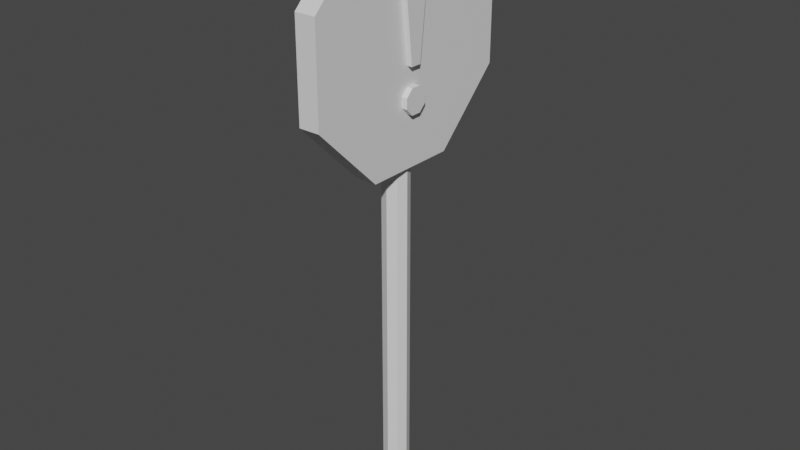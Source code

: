 # Source: stop_sign.blend  (saved by Blender 3.4.6; exported with 4.5.12 LTS)
import bpy
from mathutils import Matrix  # noqa: F401  (used for matrix-valued properties, if any)

bpy.ops.wm.read_factory_settings(use_empty=True)
scene = bpy.context.scene
scene.name = 'Scene'

# ---- collections
col_collection = bpy.data.collections.new('Collection'); scene.collection.children.link(col_collection)

# ---- materials (node trees are filled in below, after node groups)
mat_material_001 = bpy.data.materials.new('Material.001')
mat_material_001.use_transparent_shadow = False
mat_2 = bpy.data.materials.new('2')
mat_2.use_transparent_shadow = False
mat_3 = bpy.data.materials.new('3')
mat_3.use_transparent_shadow = False

# ---- material node trees
mat_material_001.use_nodes = True; mat_material_001.node_tree.nodes.clear()
_N = mat_material_001.node_tree.nodes; _L = mat_material_001.node_tree.links
n0 = _N.new('ShaderNodeBsdfPrincipled'); n0.name = 'Principled BSDF'; n0.location = (10, 300)
n0.distribution = 'GGX'
n0.subsurface_method = 'RANDOM_WALK_SKIN'
n0.inputs[3].default_value = 1.45
n0.inputs[27].default_value = (0.0, 0.0, 0.0, 1.0)
n0.inputs[28].default_value = 1.0
n1 = _N.new('ShaderNodeOutputMaterial'); n1.name = 'Material Output'; n1.location = (300, 300)
_L.new(n0.outputs[0], n1.inputs[0])
n1.is_active_output = True
mat_2.use_nodes = True; mat_2.node_tree.nodes.clear()
_N = mat_2.node_tree.nodes; _L = mat_2.node_tree.links
n0 = _N.new('ShaderNodeBsdfPrincipled'); n0.name = 'Principled BSDF'; n0.location = (10, 300)
n0.distribution = 'GGX'
n0.subsurface_method = 'RANDOM_WALK_SKIN'
n0.inputs[3].default_value = 1.45
n0.inputs[27].default_value = (0.0, 0.0, 0.0, 1.0)
n0.inputs[28].default_value = 1.0
n1 = _N.new('ShaderNodeOutputMaterial'); n1.name = 'Material Output'; n1.location = (300, 300)
_L.new(n0.outputs[0], n1.inputs[0])
n1.is_active_output = True
mat_3.use_nodes = True; mat_3.node_tree.nodes.clear()
_N = mat_3.node_tree.nodes; _L = mat_3.node_tree.links
n0 = _N.new('ShaderNodeBsdfPrincipled'); n0.name = 'Principled BSDF'; n0.location = (10, 300)
n0.distribution = 'GGX'
n0.subsurface_method = 'RANDOM_WALK_SKIN'
n0.inputs[3].default_value = 1.45
n0.inputs[27].default_value = (0.0, 0.0, 0.0, 1.0)
n0.inputs[28].default_value = 1.0
n1 = _N.new('ShaderNodeOutputMaterial'); n1.name = 'Material Output'; n1.location = (300, 300)
_L.new(n0.outputs[0], n1.inputs[0])
n1.is_active_output = True

# ---- world
world_world = bpy.data.worlds.new('World'); scene.world = world_world
world_world.use_nodes = True; world_world.node_tree.nodes.clear()
_N = world_world.node_tree.nodes; _L = world_world.node_tree.links
n0 = _N.new('ShaderNodeOutputWorld'); n0.name = 'World Output'; n0.location = (300, 300)
n1 = _N.new('ShaderNodeBackground'); n1.name = 'Background'; n1.location = (10, 300)
n1.inputs[0].default_value = (0.05088, 0.05088, 0.05088, 1.0)
_L.new(n1.outputs[0], n0.inputs[0])
n0.is_active_output = True
world_world.color = (0.05088, 0.05088, 0.05088)
world_world.use_sun_shadow = False
world_world.sun_shadow_jitter_overblur = 0.0

# ---- meshes
me_cylinder = bpy.data.meshes.new('Cylinder')
me_cylinder.from_pydata([(6.685e-09, 0.06627, 0.1941), (-1.215e-08, 0.06627, 2.316), (0.04686, 0.04686, 0.1941), (0.04686, 0.04686, 2.316), (0.06627, 0.0, 0.1941), (0.06627, 0.0, 2.316), (0.04686, -0.04686, 0.1941), (0.04686, -0.04686, 2.316), (3.615e-09, -0.06627, 0.1941), (-1.17e-08, -0.06627, 2.316), (-0.04686, -0.04686, 0.1941), (-0.04686, -0.04686, 2.316), (-0.06627, 0.0, 0.1941), (-0.06627, 0.0, 2.316), (-0.04686, 0.04686, 0.1941), (-0.04686, 0.04686, 2.316), (-0.01831, 0.2386, 3.1), (0.08693, 0.2137, 3.041), (-0.01831, 0.5735, 2.764), (0.08693, 0.5138, 2.74), (-0.01831, 0.5724, 2.289), (0.08693, 0.5128, 2.314), (-0.01831, 0.2361, 1.955), (0.08693, 0.2115, 2.014), (-0.01831, -0.2386, 1.956), (0.08693, -0.2137, 2.015), (-0.01831, -0.5735, 2.292), (0.08693, -0.5138, 2.317), (-0.01831, -0.5724, 2.767), (0.08693, -0.5128, 2.742), (-0.01831, -0.2361, 3.102), (0.08693, -0.2115, 3.042), (0.08693, 0.5735, 2.764), (0.08693, 0.2386, 3.1), (0.08693, 0.5724, 2.289), (0.08693, 0.2361, 1.955), (0.08693, -0.2386, 1.956), (0.08693, -0.5735, 2.292), (0.08693, -0.5724, 2.767), (0.08693, -0.2361, 3.102), (0.07873, 0.02576, 2.337), (0.07873, 0.06192, 2.301), (0.07873, 0.0618, 2.249), (0.07873, 0.02549, 2.213), (0.07873, -0.02576, 2.213), (0.07873, -0.06191, 2.25), (0.07873, -0.0618, 2.301), (0.07873, -0.02549, 2.337), (0.1143, 0.06192, 2.301), (0.1143, 0.02576, 2.337), (0.1143, 0.0618, 2.249), (0.1143, 0.02549, 2.213), (0.1143, -0.02576, 2.213), (0.1143, -0.06191, 2.25), (0.1143, -0.0618, 2.301), (0.1143, -0.02549, 2.337), (0.07684, 0.06676, 2.841), (0.07684, 0.02778, 2.88), (0.07684, 0.06664, 2.786), (0.07684, 0.02748, 2.431), (0.07684, -0.02778, 2.431), (0.07684, -0.06676, 2.786), (0.07684, -0.06664, 2.841), (0.07684, -0.02748, 2.88), (0.113, 0.06676, 2.841), (0.113, 0.02778, 2.88), (0.113, 0.06664, 2.786), (0.113, 0.02748, 2.431), (0.113, -0.02778, 2.431), (0.113, -0.06676, 2.786), (0.113, -0.06664, 2.841), (0.113, -0.02748, 2.88)], [], [(0, 1, 3, 2), (2, 3, 5, 4), (4, 5, 7, 6), (6, 7, 9, 8), (8, 9, 11, 10), (10, 11, 13, 12), (3, 1, 15, 13, 11, 9, 7, 5), (12, 13, 15, 14), (14, 15, 1, 0), (0, 2, 4, 6, 8, 10, 12, 14), (16, 33, 32, 18), (18, 32, 34, 20), (20, 34, 35, 22), (22, 35, 36, 24), (24, 36, 37, 26), (26, 37, 38, 28), (19, 17, 31, 29, 27, 25, 23, 21), (28, 38, 39, 30), (30, 39, 33, 16), (16, 18, 20, 22, 24, 26, 28, 30), (17, 19, 32, 33), (19, 21, 34, 32), (21, 23, 35, 34), (23, 25, 36, 35), (25, 27, 37, 36), (27, 29, 38, 37), (29, 31, 39, 38), (31, 17, 33, 39), (41, 42, 43, 44, 45, 46, 47, 40), (48, 49, 55, 54, 53, 52, 51, 50), (43, 42, 50, 51), (41, 40, 49, 48), (40, 47, 55, 49), (46, 45, 53, 54), (44, 43, 51, 52), (42, 41, 48, 50), (47, 46, 54, 55), (45, 44, 52, 53), (56, 58, 59, 60, 61, 62, 63, 57), (64, 65, 71, 70, 69, 68, 67, 66), (56, 57, 65, 64), (57, 63, 71, 65), (62, 61, 69, 70), (60, 59, 67, 68), (58, 56, 64, 66), (63, 62, 70, 71), (61, 60, 68, 69), (59, 58, 66, 67)])
me_cylinder.polygons.foreach_set('material_index', [0, 0, 0, 0, 0, 0, 0, 0, 0, 0, 2, 2, 2, 2, 2, 2, 2, 2, 2, 2, 1, 1, 1, 1, 1, 1, 1, 1, 1, 1, 1, 1, 1, 1, 1, 1, 1, 1, 1, 1, 1, 1, 1, 1, 1, 1, 1, 1])
_uv = me_cylinder.uv_layers.new(name='UVMap')
_uv.uv.foreach_set('vector', [1.0, 0.5, 1.0, 1.0, 0.875, 1.0, 0.875, 0.5, 0.875, 0.5, 0.875, 1.0, 0.75, 1.0, 0.75, 0.5, 0.75, 0.5, 0.75, 1.0, 0.625, 1.0, 0.625, 0.5, 0.625, 0.5, 0.625, 1.0, 0.5, 1.0, 0.5, 0.5, 0.5, 0.5, 0.5, 1.0, 0.375, 1.0, 0.375, 0.5, 0.375, 0.5, 0.375, 1.0, 0.25, 1.0, 0.25, 0.5, 0.4197, 0.4197, 0.25, 0.49, 0.08029, 0.4197, 0.01, 0.25, 0.08029, 0.08029, 0.25, 0.01, 0.4197, 0.08029, 0.49, 0.25, 0.25, 0.5, 0.25, 1.0, 0.125, 1.0, 0.125, 0.5, 0.125, 0.5, 0.125, 1.0, 0.0, 1.0, 0.0, 0.5, 0.75, 0.49, 0.9197, 0.4197, 0.99, 0.25, 0.9197, 0.08029, 0.75, 0.01, 0.5803, 0.08029, 0.51, 0.25, 0.5803, 0.4197, 1.0, 0.5, 1.0, 1.0, 0.875, 1.0, 0.875, 0.5, 0.875, 0.5, 0.875, 1.0, 0.75, 1.0, 0.75, 0.5, 0.75, 0.5, 0.75, 1.0, 0.625, 1.0, 0.625, 0.5, 0.625, 0.5, 0.625, 1.0, 0.5, 1.0, 0.5, 0.5, 0.5, 0.5, 0.5, 1.0, 0.375, 1.0, 0.375, 0.5, 0.375, 0.5, 0.375, 1.0, 0.25, 1.0, 0.25, 0.5, 0.402, 0.402, 0.25, 0.465, 0.09797, 0.402, 0.03499, 0.25, 0.09797, 0.09797, 0.25, 0.03499, 0.402, 0.09797, 0.465, 0.25, 0.25, 0.5, 0.25, 1.0, 0.125, 1.0, 0.125, 0.5, 0.125, 0.5, 0.125, 1.0, 0.0, 1.0, 0.0, 0.5, 0.75, 0.49, 0.9197, 0.4197, 0.99, 0.25, 0.9197, 0.08029, 0.75, 0.01, 0.5803, 0.08029, 0.51, 0.25, 0.5803, 0.4197, 0.25, 0.465, 0.402, 0.402, 0.4197, 0.4197, 0.25, 0.49, 0.402, 0.402, 0.465, 0.25, 0.49, 0.25, 0.4197, 0.4197, 0.465, 0.25, 0.402, 0.09797, 0.4197, 0.08029, 0.49, 0.25, 0.402, 0.09797, 0.25, 0.03499, 0.25, 0.01, 0.4197, 0.08029, 0.25, 0.03499, 0.09797, 0.09797, 0.08029, 0.08029, 0.25, 0.01, 0.09797, 0.09797, 0.03499, 0.25, 0.01, 0.25, 0.08029, 0.08029, 0.03499, 0.25, 0.09797, 0.402, 0.08029, 0.4197, 0.01, 0.25, 0.09797, 0.402, 0.25, 0.465, 0.25, 0.49, 0.08029, 0.4197, 0.402, 0.402, 0.465, 0.25, 0.402, 0.09797, 0.25, 0.03499, 0.09797, 0.09797, 0.03499, 0.25, 0.09797, 0.402, 0.25, 0.465, 0.402, 0.402, 0.25, 0.465, 0.09797, 0.402, 0.03499, 0.25, 0.09797, 0.09797, 0.25, 0.03499, 0.402, 0.09797, 0.465, 0.25, 0.402, 0.09797, 0.465, 0.25, 0.465, 0.25, 0.402, 0.09797, 0.402, 0.402, 0.25, 0.465, 0.25, 0.465, 0.402, 0.402, 0.25, 0.465, 0.09797, 0.402, 0.09797, 0.402, 0.25, 0.465, 0.03499, 0.25, 0.09797, 0.09797, 0.09797, 0.09797, 0.03499, 0.25, 0.25, 0.03499, 0.402, 0.09797, 0.402, 0.09797, 0.25, 0.03499, 0.465, 0.25, 0.402, 0.402, 0.402, 0.402, 0.465, 0.25, 0.09797, 0.402, 0.03499, 0.25, 0.03499, 0.25, 0.09797, 0.402, 0.09797, 0.09797, 0.25, 0.03499, 0.25, 0.03499, 0.09797, 0.09797, 0.402, 0.402, 0.465, 0.25, 0.402, 0.09797, 0.25, 0.03499, 0.09797, 0.09797, 0.03499, 0.25, 0.09797, 0.402, 0.25, 0.465, 0.402, 0.402, 0.25, 0.465, 0.09797, 0.402, 0.03499, 0.25, 0.09797, 0.09797, 0.25, 0.03499, 0.402, 0.09797, 0.465, 0.25, 0.402, 0.402, 0.25, 0.465, 0.25, 0.465, 0.402, 0.402, 0.25, 0.465, 0.09797, 0.402, 0.09797, 0.402, 0.25, 0.465, 0.03499, 0.25, 0.09797, 0.09797, 0.09797, 0.09797, 0.03499, 0.25, 0.25, 0.03499, 0.402, 0.09797, 0.402, 0.09797, 0.25, 0.03499, 0.465, 0.25, 0.402, 0.402, 0.402, 0.402, 0.465, 0.25, 0.09797, 0.402, 0.03499, 0.25, 0.03499, 0.25, 0.09797, 0.402, 0.09797, 0.09797, 0.25, 0.03499, 0.25, 0.03499, 0.09797, 0.09797, 0.402, 0.09797, 0.465, 0.25, 0.465, 0.25, 0.402, 0.09797])
me_cylinder.materials.append(mat_material_001)
me_cylinder.materials.append(mat_2)
me_cylinder.materials.append(mat_3)
me_cylinder.update()

# ---- objects
ob_cylinder = bpy.data.objects.new('Cylinder', me_cylinder)

# ---- transforms, parenting, visibility, modifiers, constraints
ob_cylinder.location = (0.0, 0.0, 0.0)

# ---- collection membership
col_collection.objects.link(ob_cylinder)

# ---- scene / render settings (as saved in the file)
scene.frame_start = 1; scene.frame_end = 250; scene.frame_set(1)
scene.render.engine = 'BLENDER_EEVEE_NEXT'
scene.cycles.sampling_pattern = 'TABULATED_SOBOL'
scene.cycles.use_light_tree = False
scene.view_settings.view_transform = 'Filmic'
bpy.context.view_layer.update()

# ---- added for rendering (the .blend has no active camera and no usable light): camera, sun
cam_auto = bpy.data.cameras.new('AutoCamera')
cam_auto.lens = 50.0
cam_auto.sensor_width = 36.0
cam_auto.clip_end = 1000.0
ob_auto_camera = bpy.data.objects.new('AutoCamera', cam_auto)
scene.collection.objects.link(ob_auto_camera)
ob_auto_camera.location = (2.92066, -3.47596, 3.96511)
ob_auto_camera.rotation_euler = (1.09748, -7.21219e-08, 0.694738)
scene.camera = ob_auto_camera
light_auto_sun = bpy.data.lights.new('AutoSun', 'SUN')
light_auto_sun.energy = 3.0
light_auto_sun.angle = 0.0523599
ob_auto_sun = bpy.data.objects.new('AutoSun', light_auto_sun)
scene.collection.objects.link(ob_auto_sun)
ob_auto_sun.rotation_euler = (0.872665, 0.174533, 0.523599)
bpy.context.view_layer.update()
